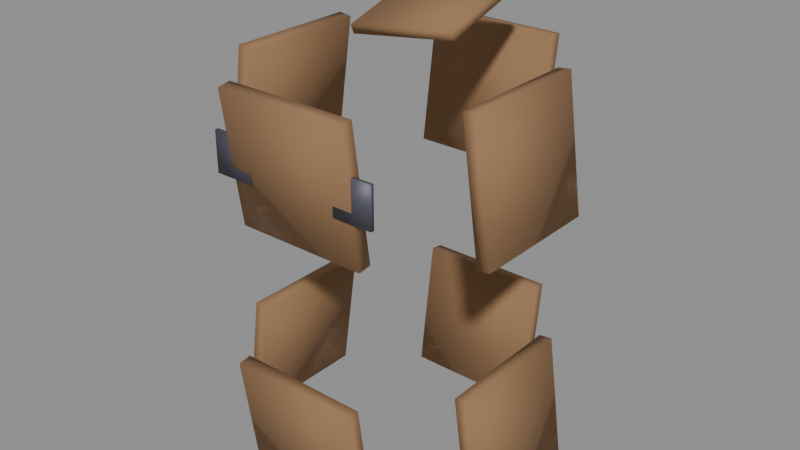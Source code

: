# Source: filler_ruined_tower.blend  (saved by Blender 5.1.29; exported with 4.5.12 LTS)
import bpy
from mathutils import Matrix  # noqa: F401  (used for matrix-valued properties, if any)

bpy.ops.wm.read_factory_settings(use_empty=True)
scene = bpy.context.scene
scene.name = 'Scene'

# ---- materials (node trees are filled in below, after node groups)
mat_kit_rusted = bpy.data.materials.new('Kit_Rusted')
mat_kit_dark = bpy.data.materials.new('Kit_Dark')

# ---- material node trees
mat_kit_rusted.use_nodes = True; mat_kit_rusted.node_tree.nodes.clear()
_N = mat_kit_rusted.node_tree.nodes; _L = mat_kit_rusted.node_tree.links
n0 = _N.new('ShaderNodeBsdfPrincipled'); n0.name = 'Principled BSDF'; n0.location = (-200, 100)
n0.inputs[0].default_value = (0.35, 0.2, 0.1, 1.0)
n0.inputs[1].default_value = 0.4
n0.inputs[2].default_value = 0.85
n1 = _N.new('ShaderNodeOutputMaterial'); n1.name = 'Material Output'; n1.location = (200, 100)
_L.new(n0.outputs[0], n1.inputs[0])
n1.is_active_output = True
mat_kit_dark.use_nodes = True; mat_kit_dark.node_tree.nodes.clear()
_N = mat_kit_dark.node_tree.nodes; _L = mat_kit_dark.node_tree.links
n0 = _N.new('ShaderNodeBsdfPrincipled'); n0.name = 'Principled BSDF'; n0.location = (-200, 100)
n0.inputs[0].default_value = (0.1, 0.1, 0.13, 1.0)
n0.inputs[1].default_value = 0.4
n0.inputs[2].default_value = 0.55
n1 = _N.new('ShaderNodeOutputMaterial'); n1.name = 'Material Output'; n1.location = (200, 100)
_L.new(n0.outputs[0], n1.inputs[0])
n1.is_active_output = True

# ---- meshes
me_ruined_tower_wall_s0_0_mesh = bpy.data.meshes.new('ruined_tower_wall_s0_0_mesh')
me_ruined_tower_wall_s0_0_mesh.from_pydata([(-0.75, -0.075, -0.75), (-0.75, -0.075, 0.75), (-0.75, 0.075, -0.75), (-0.75, 0.075, 0.75), (0.75, -0.075, -0.75), (0.75, -0.075, 0.75), (0.75, 0.075, -0.75), (0.75, 0.075, 0.75)], [], [(0, 1, 3, 2), (2, 3, 7, 6), (6, 7, 5, 4), (4, 5, 1, 0), (2, 6, 4, 0), (7, 3, 1, 5)])
me_ruined_tower_wall_s0_0_mesh.polygons.foreach_set('use_smooth', [True] * 6)
me_ruined_tower_wall_s0_0_mesh.materials.append(mat_kit_rusted)
me_ruined_tower_wall_s0_0_mesh.update()
me_ruined_tower_wall_s0_1_mesh = bpy.data.meshes.new('ruined_tower_wall_s0_1_mesh')
me_ruined_tower_wall_s0_1_mesh.from_pydata([(-0.75, -0.075, -0.75), (-0.75, -0.075, 0.75), (-0.75, 0.075, -0.75), (-0.75, 0.075, 0.75), (0.75, -0.075, -0.75), (0.75, -0.075, 0.75), (0.75, 0.075, -0.75), (0.75, 0.075, 0.75)], [], [(0, 1, 3, 2), (2, 3, 7, 6), (6, 7, 5, 4), (4, 5, 1, 0), (2, 6, 4, 0), (7, 3, 1, 5)])
me_ruined_tower_wall_s0_1_mesh.polygons.foreach_set('use_smooth', [True] * 6)
me_ruined_tower_wall_s0_1_mesh.materials.append(mat_kit_rusted)
me_ruined_tower_wall_s0_1_mesh.update()
me_ruined_tower_wall_s0_2_mesh = bpy.data.meshes.new('ruined_tower_wall_s0_2_mesh')
me_ruined_tower_wall_s0_2_mesh.from_pydata([(-0.75, -0.075, -0.75), (-0.75, -0.075, 0.75), (-0.75, 0.075, -0.75), (-0.75, 0.075, 0.75), (0.75, -0.075, -0.75), (0.75, -0.075, 0.75), (0.75, 0.075, -0.75), (0.75, 0.075, 0.75)], [], [(0, 1, 3, 2), (2, 3, 7, 6), (6, 7, 5, 4), (4, 5, 1, 0), (2, 6, 4, 0), (7, 3, 1, 5)])
me_ruined_tower_wall_s0_2_mesh.polygons.foreach_set('use_smooth', [True] * 6)
me_ruined_tower_wall_s0_2_mesh.materials.append(mat_kit_rusted)
me_ruined_tower_wall_s0_2_mesh.update()
me_ruined_tower_wall_s0_3_mesh = bpy.data.meshes.new('ruined_tower_wall_s0_3_mesh')
me_ruined_tower_wall_s0_3_mesh.from_pydata([(-0.75, -0.075, -0.75), (-0.75, -0.075, 0.75), (-0.75, 0.075, -0.75), (-0.75, 0.075, 0.75), (0.75, -0.075, -0.75), (0.75, -0.075, 0.75), (0.75, 0.075, -0.75), (0.75, 0.075, 0.75)], [], [(0, 1, 3, 2), (2, 3, 7, 6), (6, 7, 5, 4), (4, 5, 1, 0), (2, 6, 4, 0), (7, 3, 1, 5)])
me_ruined_tower_wall_s0_3_mesh.polygons.foreach_set('use_smooth', [True] * 6)
me_ruined_tower_wall_s0_3_mesh.materials.append(mat_kit_rusted)
me_ruined_tower_wall_s0_3_mesh.update()
me_ruined_tower_wall_s1_0_mesh = bpy.data.meshes.new('ruined_tower_wall_s1_0_mesh')
me_ruined_tower_wall_s1_0_mesh.from_pydata([(-0.75, -0.075, -0.75), (-0.75, -0.075, 0.75), (-0.75, 0.075, -0.75), (-0.75, 0.075, 0.75), (0.75, -0.075, -0.75), (0.75, -0.075, 0.75), (0.75, 0.075, -0.75), (0.75, 0.075, 0.75)], [], [(0, 1, 3, 2), (2, 3, 7, 6), (6, 7, 5, 4), (4, 5, 1, 0), (2, 6, 4, 0), (7, 3, 1, 5)])
me_ruined_tower_wall_s1_0_mesh.polygons.foreach_set('use_smooth', [True] * 6)
me_ruined_tower_wall_s1_0_mesh.materials.append(mat_kit_rusted)
me_ruined_tower_wall_s1_0_mesh.update()
me_ruined_tower_wall_s1_1_mesh = bpy.data.meshes.new('ruined_tower_wall_s1_1_mesh')
me_ruined_tower_wall_s1_1_mesh.from_pydata([(-0.75, -0.075, -0.75), (-0.75, -0.075, 0.75), (-0.75, 0.075, -0.75), (-0.75, 0.075, 0.75), (0.75, -0.075, -0.75), (0.75, -0.075, 0.75), (0.75, 0.075, -0.75), (0.75, 0.075, 0.75)], [], [(0, 1, 3, 2), (2, 3, 7, 6), (6, 7, 5, 4), (4, 5, 1, 0), (2, 6, 4, 0), (7, 3, 1, 5)])
me_ruined_tower_wall_s1_1_mesh.polygons.foreach_set('use_smooth', [True] * 6)
me_ruined_tower_wall_s1_1_mesh.materials.append(mat_kit_rusted)
me_ruined_tower_wall_s1_1_mesh.update()
me_ruined_tower_wall_s1_2_mesh = bpy.data.meshes.new('ruined_tower_wall_s1_2_mesh')
me_ruined_tower_wall_s1_2_mesh.from_pydata([(-0.75, -0.075, -0.75), (-0.75, -0.075, 0.75), (-0.75, 0.075, -0.75), (-0.75, 0.075, 0.75), (0.75, -0.075, -0.75), (0.75, -0.075, 0.75), (0.75, 0.075, -0.75), (0.75, 0.075, 0.75)], [], [(0, 1, 3, 2), (2, 3, 7, 6), (6, 7, 5, 4), (4, 5, 1, 0), (2, 6, 4, 0), (7, 3, 1, 5)])
me_ruined_tower_wall_s1_2_mesh.polygons.foreach_set('use_smooth', [True] * 6)
me_ruined_tower_wall_s1_2_mesh.materials.append(mat_kit_rusted)
me_ruined_tower_wall_s1_2_mesh.update()
me_ruined_tower_wall_s1_3_mesh = bpy.data.meshes.new('ruined_tower_wall_s1_3_mesh')
me_ruined_tower_wall_s1_3_mesh.from_pydata([(-0.75, -0.075, -0.75), (-0.75, -0.075, 0.75), (-0.75, 0.075, -0.75), (-0.75, 0.075, 0.75), (0.75, -0.075, -0.75), (0.75, -0.075, 0.75), (0.75, 0.075, -0.75), (0.75, 0.075, 0.75)], [], [(0, 1, 3, 2), (2, 3, 7, 6), (6, 7, 5, 4), (4, 5, 1, 0), (2, 6, 4, 0), (7, 3, 1, 5)])
me_ruined_tower_wall_s1_3_mesh.polygons.foreach_set('use_smooth', [True] * 6)
me_ruined_tower_wall_s1_3_mesh.materials.append(mat_kit_rusted)
me_ruined_tower_wall_s1_3_mesh.update()
me_ruined_tower_window_s1__0_75_mesh = bpy.data.meshes.new('ruined_tower_window_s1_-0.75_mesh')
me_ruined_tower_window_s1__0_75_mesh.from_pydata([(-0.225, -0.02, -0.225), (-0.225, -0.02, 0.225), (-0.225, 0.02, -0.225), (-0.225, 0.02, 0.225), (0.225, -0.02, -0.225), (0.225, -0.02, 0.225), (0.225, 0.02, -0.225), (0.225, 0.02, 0.225)], [], [(0, 1, 3, 2), (2, 3, 7, 6), (6, 7, 5, 4), (4, 5, 1, 0), (2, 6, 4, 0), (7, 3, 1, 5)])
me_ruined_tower_window_s1__0_75_mesh.polygons.foreach_set('use_smooth', [True] * 6)
me_ruined_tower_window_s1__0_75_mesh.materials.append(mat_kit_dark)
me_ruined_tower_window_s1__0_75_mesh.update()
me_ruined_tower_window_s1_0_75_mesh = bpy.data.meshes.new('ruined_tower_window_s1_0.75_mesh')
me_ruined_tower_window_s1_0_75_mesh.from_pydata([(-0.225, -0.02, -0.225), (-0.225, -0.02, 0.225), (-0.225, 0.02, -0.225), (-0.225, 0.02, 0.225), (0.225, -0.02, -0.225), (0.225, -0.02, 0.225), (0.225, 0.02, -0.225), (0.225, 0.02, 0.225)], [], [(0, 1, 3, 2), (2, 3, 7, 6), (6, 7, 5, 4), (4, 5, 1, 0), (2, 6, 4, 0), (7, 3, 1, 5)])
me_ruined_tower_window_s1_0_75_mesh.polygons.foreach_set('use_smooth', [True] * 6)
me_ruined_tower_window_s1_0_75_mesh.materials.append(mat_kit_dark)
me_ruined_tower_window_s1_0_75_mesh.update()
me_ruined_tower_roof_debris_mesh = bpy.data.meshes.new('ruined_tower_roof_debris_mesh')
me_ruined_tower_roof_debris_mesh.from_pydata([(-0.6, -0.6, -0.05), (-0.6, -0.6, 0.05), (-0.6, 0.6, -0.05), (-0.6, 0.6, 0.05), (0.6, -0.6, -0.05), (0.6, -0.6, 0.05), (0.6, 0.6, -0.05), (0.6, 0.6, 0.05)], [], [(0, 1, 3, 2), (2, 3, 7, 6), (6, 7, 5, 4), (4, 5, 1, 0), (2, 6, 4, 0), (7, 3, 1, 5)])
me_ruined_tower_roof_debris_mesh.polygons.foreach_set('use_smooth', [True] * 6)
me_ruined_tower_roof_debris_mesh.materials.append(mat_kit_rusted)
me_ruined_tower_roof_debris_mesh.update()

# ---- objects
ob_ruined_tower_root = bpy.data.objects.new('ruined_tower_root', None)
ob_ruined_tower_wall_s0_0 = bpy.data.objects.new('ruined_tower_wall_s0_0', me_ruined_tower_wall_s0_0_mesh)
ob_ruined_tower_wall_s0_1 = bpy.data.objects.new('ruined_tower_wall_s0_1', me_ruined_tower_wall_s0_1_mesh)
ob_ruined_tower_wall_s0_2 = bpy.data.objects.new('ruined_tower_wall_s0_2', me_ruined_tower_wall_s0_2_mesh)
ob_ruined_tower_wall_s0_3 = bpy.data.objects.new('ruined_tower_wall_s0_3', me_ruined_tower_wall_s0_3_mesh)
ob_ruined_tower_wall_s1_0 = bpy.data.objects.new('ruined_tower_wall_s1_0', me_ruined_tower_wall_s1_0_mesh)
ob_ruined_tower_wall_s1_1 = bpy.data.objects.new('ruined_tower_wall_s1_1', me_ruined_tower_wall_s1_1_mesh)
ob_ruined_tower_wall_s1_2 = bpy.data.objects.new('ruined_tower_wall_s1_2', me_ruined_tower_wall_s1_2_mesh)
ob_ruined_tower_wall_s1_3 = bpy.data.objects.new('ruined_tower_wall_s1_3', me_ruined_tower_wall_s1_3_mesh)
ob_ruined_tower_window_s1__0_75 = bpy.data.objects.new('ruined_tower_window_s1_-0.75', me_ruined_tower_window_s1__0_75_mesh)
ob_ruined_tower_window_s1_0_75 = bpy.data.objects.new('ruined_tower_window_s1_0.75', me_ruined_tower_window_s1_0_75_mesh)
ob_ruined_tower_roof_debris = bpy.data.objects.new('ruined_tower_roof_debris', me_ruined_tower_roof_debris_mesh)

# ---- transforms, parenting, visibility, modifiers, constraints
ob_ruined_tower_root.location = (0.0, 0.0, 0.0)
ob_ruined_tower_wall_s0_0.parent = ob_ruined_tower_root
ob_ruined_tower_wall_s0_0.location = (0.0, -1.5, 1.5)
ob_ruined_tower_wall_s0_0.rotation_euler = (0.1396, 0.0, 0.0)
ob_ruined_tower_wall_s0_1.parent = ob_ruined_tower_root
ob_ruined_tower_wall_s0_1.location = (0.0, 1.5, 1.5)
ob_ruined_tower_wall_s0_1.rotation_euler = (0.1396, 0.0, 3.142)
ob_ruined_tower_wall_s0_2.parent = ob_ruined_tower_root
ob_ruined_tower_wall_s0_2.location = (-1.5, 0.0, 1.5)
ob_ruined_tower_wall_s0_2.rotation_euler = (0.1396, 0.0, 1.571)
ob_ruined_tower_wall_s0_3.parent = ob_ruined_tower_root
ob_ruined_tower_wall_s0_3.location = (1.5, 0.0, 1.5)
ob_ruined_tower_wall_s0_3.rotation_euler = (0.1396, 0.0, -1.571)
ob_ruined_tower_wall_s1_0.parent = ob_ruined_tower_root
ob_ruined_tower_wall_s1_0.location = (0.0, -1.5, 4.5)
ob_ruined_tower_wall_s1_0.rotation_euler = (0.1396, 0.0, 0.0)
ob_ruined_tower_wall_s1_1.parent = ob_ruined_tower_root
ob_ruined_tower_wall_s1_1.location = (0.0, 1.5, 4.5)
ob_ruined_tower_wall_s1_1.rotation_euler = (0.1396, 0.0, 3.142)
ob_ruined_tower_wall_s1_2.parent = ob_ruined_tower_root
ob_ruined_tower_wall_s1_2.location = (-1.5, 0.0, 4.5)
ob_ruined_tower_wall_s1_2.rotation_euler = (0.1396, 0.0, 1.571)
ob_ruined_tower_wall_s1_3.parent = ob_ruined_tower_root
ob_ruined_tower_wall_s1_3.location = (1.5, 0.0, 4.5)
ob_ruined_tower_wall_s1_3.rotation_euler = (0.1396, 0.0, -1.571)
ob_ruined_tower_window_s1__0_75.parent = ob_ruined_tower_root
ob_ruined_tower_window_s1__0_75.location = (-0.75, -1.54, 4.5)
ob_ruined_tower_window_s1_0_75.parent = ob_ruined_tower_root
ob_ruined_tower_window_s1_0_75.location = (0.75, -1.54, 4.5)
ob_ruined_tower_roof_debris.parent = ob_ruined_tower_root
ob_ruined_tower_roof_debris.location = (0.3, 0.2, 5.8)
ob_ruined_tower_roof_debris.rotation_euler = (0.2618, -0.1396, 0.0)

# ---- collection membership
scene.collection.objects.link(ob_ruined_tower_root)
scene.collection.objects.link(ob_ruined_tower_wall_s0_0)
scene.collection.objects.link(ob_ruined_tower_wall_s0_1)
scene.collection.objects.link(ob_ruined_tower_wall_s0_2)
scene.collection.objects.link(ob_ruined_tower_wall_s0_3)
scene.collection.objects.link(ob_ruined_tower_wall_s1_0)
scene.collection.objects.link(ob_ruined_tower_wall_s1_1)
scene.collection.objects.link(ob_ruined_tower_wall_s1_2)
scene.collection.objects.link(ob_ruined_tower_wall_s1_3)
scene.collection.objects.link(ob_ruined_tower_window_s1__0_75)
scene.collection.objects.link(ob_ruined_tower_window_s1_0_75)
scene.collection.objects.link(ob_ruined_tower_roof_debris)

# ---- scene / render settings (as saved in the file)
scene.frame_start = 1; scene.frame_end = 250; scene.frame_set(1)
scene.render.engine = 'BLENDER_EEVEE_NEXT'
scene.render.bake_bias = 0.0
scene.render.bake_samples = 0
scene.cycles.sampling_pattern = 'TABULATED_SOBOL'
scene.eevee.use_volume_custom_range = False
bpy.context.view_layer.update()

# ---- added for rendering (the .blend has no active camera and no usable light): camera, sun + grey world if the file has none
cam_auto = bpy.data.cameras.new('AutoCamera')
cam_auto.lens = 50.0
cam_auto.sensor_width = 36.0
cam_auto.clip_end = 1000.0
ob_auto_camera = bpy.data.objects.new('AutoCamera', cam_auto)
scene.collection.objects.link(ob_auto_camera)
ob_auto_camera.location = (6.61001, -7.93201, 8.70399)
ob_auto_camera.rotation_euler = (1.09748, -7.21219e-08, 0.694738)
scene.camera = ob_auto_camera
light_auto_sun = bpy.data.lights.new('AutoSun', 'SUN')
light_auto_sun.energy = 3.0
light_auto_sun.angle = 0.0523599
ob_auto_sun = bpy.data.objects.new('AutoSun', light_auto_sun)
scene.collection.objects.link(ob_auto_sun)
ob_auto_sun.rotation_euler = (0.872665, 0.174533, 0.523599)
if scene.world is None:
    world_auto = bpy.data.worlds.new('AutoWorld')
    world_auto.color = (0.3, 0.3, 0.3)
    scene.world = world_auto
bpy.context.view_layer.update()
